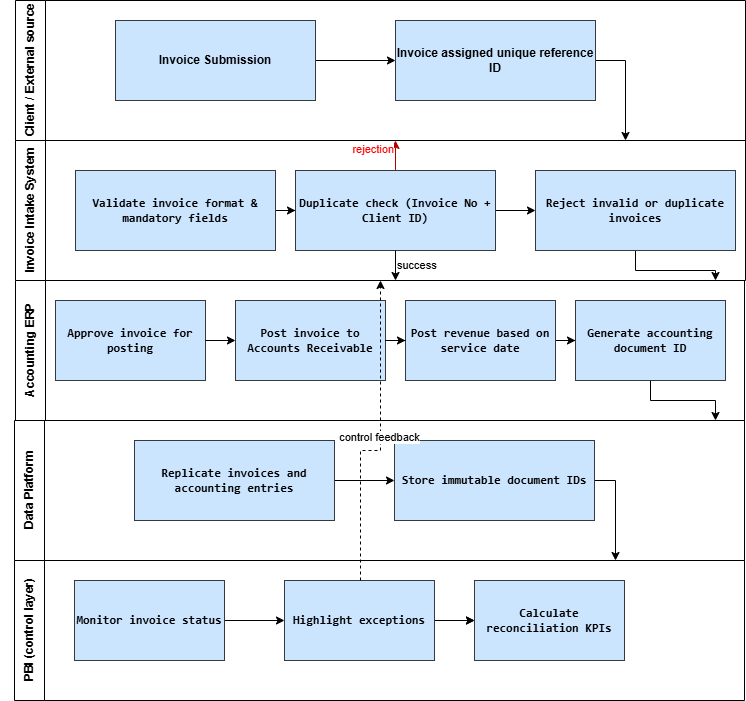

The diagram above was exported from draw.io. Its source (the exported page's mxGraphModel, read from the mxfile embedded in the PNG):
<mxGraphModel dx="1028" dy="611" grid="1" gridSize="10" guides="1" tooltips="1" connect="1" arrows="1" fold="1" page="1" pageScale="1" pageWidth="827" pageHeight="1169" math="0" shadow="0">
  <root>
    <mxCell id="0" />
    <mxCell id="1" parent="0" />
    <mxCell id="dNxyNK7c78bLwvsdeMH5-22" value="&lt;div&gt;Accounting ERP&lt;/div&gt;" style="swimlane;html=1;startSize=30;horizontal=0;" parent="1" vertex="1">
      <mxGeometry x="60" y="300" width="729" height="140" as="geometry" />
    </mxCell>
    <mxCell id="dNxyNK7c78bLwvsdeMH5-34" value="&lt;code data-end=&quot;1424&quot; data-start=&quot;1395&quot;&gt;&lt;b&gt;Approve invoice for posting&lt;/b&gt;&lt;/code&gt;" style="rounded=0;whiteSpace=wrap;html=1;fontFamily=Helvetica;fontSize=12;align=center;fillColor=#cce5ff;strokeColor=#36393d;" parent="dNxyNK7c78bLwvsdeMH5-22" vertex="1">
      <mxGeometry x="40" y="20" width="150" height="80" as="geometry" />
    </mxCell>
    <mxCell id="22R7k9KLGi_GXe09UW-7-31" value="" style="edgeStyle=orthogonalEdgeStyle;rounded=0;orthogonalLoop=1;jettySize=auto;html=1;" edge="1" parent="dNxyNK7c78bLwvsdeMH5-22" source="22R7k9KLGi_GXe09UW-7-23" target="22R7k9KLGi_GXe09UW-7-24">
      <mxGeometry relative="1" as="geometry" />
    </mxCell>
    <mxCell id="22R7k9KLGi_GXe09UW-7-23" value="&lt;code data-end=&quot;1527&quot; data-start=&quot;1487&quot;&gt;&lt;b&gt;Post revenue based on service date&lt;/b&gt;&lt;/code&gt;" style="rounded=0;whiteSpace=wrap;html=1;fillColor=#cce5ff;strokeColor=#36393d;" vertex="1" parent="dNxyNK7c78bLwvsdeMH5-22">
      <mxGeometry x="390" y="20" width="150" height="80" as="geometry" />
    </mxCell>
    <mxCell id="22R7k9KLGi_GXe09UW-7-50" style="edgeStyle=orthogonalEdgeStyle;rounded=0;orthogonalLoop=1;jettySize=auto;html=1;" edge="1" parent="dNxyNK7c78bLwvsdeMH5-22" source="22R7k9KLGi_GXe09UW-7-24">
      <mxGeometry relative="1" as="geometry">
        <mxPoint x="700" y="140" as="targetPoint" />
      </mxGeometry>
    </mxCell>
    <mxCell id="22R7k9KLGi_GXe09UW-7-24" value="&lt;code data-end=&quot;1573&quot; data-start=&quot;1540&quot;&gt;&lt;b&gt;Generate accounting document ID&lt;/b&gt;&lt;/code&gt;" style="rounded=0;whiteSpace=wrap;html=1;fillColor=#cce5ff;strokeColor=#36393d;" vertex="1" parent="dNxyNK7c78bLwvsdeMH5-22">
      <mxGeometry x="560" y="20" width="150" height="80" as="geometry" />
    </mxCell>
    <mxCell id="22R7k9KLGi_GXe09UW-7-22" value="&lt;code data-end=&quot;1474&quot; data-start=&quot;1437&quot;&gt;&lt;b&gt;Post invoice to Accounts Receivable&lt;/b&gt;&lt;/code&gt;" style="rounded=0;whiteSpace=wrap;html=1;fillColor=#cce5ff;strokeColor=#36393d;" vertex="1" parent="dNxyNK7c78bLwvsdeMH5-22">
      <mxGeometry x="220" y="20" width="150" height="80" as="geometry" />
    </mxCell>
    <mxCell id="22R7k9KLGi_GXe09UW-7-29" value="" style="edgeStyle=orthogonalEdgeStyle;rounded=0;orthogonalLoop=1;jettySize=auto;html=1;" edge="1" parent="dNxyNK7c78bLwvsdeMH5-22" source="dNxyNK7c78bLwvsdeMH5-34" target="22R7k9KLGi_GXe09UW-7-22">
      <mxGeometry relative="1" as="geometry" />
    </mxCell>
    <mxCell id="22R7k9KLGi_GXe09UW-7-30" value="" style="edgeStyle=orthogonalEdgeStyle;rounded=0;orthogonalLoop=1;jettySize=auto;html=1;" edge="1" parent="dNxyNK7c78bLwvsdeMH5-22" source="22R7k9KLGi_GXe09UW-7-22" target="22R7k9KLGi_GXe09UW-7-23">
      <mxGeometry relative="1" as="geometry" />
    </mxCell>
    <mxCell id="dNxyNK7c78bLwvsdeMH5-20" value="&lt;div&gt;&lt;font&gt;&lt;span style=&quot;line-height: 510%;&quot;&gt;Client / External source&lt;/span&gt;&lt;/font&gt;&lt;/div&gt;" style="swimlane;html=1;startSize=30;horizontal=0;spacing=2;arcSize=30;" parent="1" vertex="1">
      <mxGeometry x="60" y="20" width="730" height="140" as="geometry" />
    </mxCell>
    <mxCell id="22R7k9KLGi_GXe09UW-7-14" value="" style="edgeStyle=orthogonalEdgeStyle;rounded=0;orthogonalLoop=1;jettySize=auto;html=1;" edge="1" parent="dNxyNK7c78bLwvsdeMH5-20" source="dNxyNK7c78bLwvsdeMH5-24" target="dNxyNK7c78bLwvsdeMH5-30">
      <mxGeometry relative="1" as="geometry" />
    </mxCell>
    <mxCell id="dNxyNK7c78bLwvsdeMH5-24" value="&lt;b&gt;Invoice Submission&lt;/b&gt;" style="rounded=0;whiteSpace=wrap;html=1;fontFamily=Helvetica;fontSize=12;align=center;fillColor=#cce5ff;strokeColor=#36393d;" parent="dNxyNK7c78bLwvsdeMH5-20" vertex="1">
      <mxGeometry x="100" y="20" width="200" height="80" as="geometry" />
    </mxCell>
    <mxCell id="22R7k9KLGi_GXe09UW-7-48" style="edgeStyle=orthogonalEdgeStyle;rounded=0;orthogonalLoop=1;jettySize=auto;html=1;" edge="1" parent="dNxyNK7c78bLwvsdeMH5-20" source="dNxyNK7c78bLwvsdeMH5-30">
      <mxGeometry relative="1" as="geometry">
        <mxPoint x="610" y="140" as="targetPoint" />
      </mxGeometry>
    </mxCell>
    <mxCell id="dNxyNK7c78bLwvsdeMH5-30" value="&lt;b&gt;Invoice assigned unique reference ID&lt;/b&gt;" style="rounded=0;whiteSpace=wrap;html=1;fontFamily=Helvetica;fontSize=12;align=center;fillColor=#cce5ff;strokeColor=#36393d;" parent="dNxyNK7c78bLwvsdeMH5-20" vertex="1">
      <mxGeometry x="380" y="20" width="200" height="80" as="geometry" />
    </mxCell>
    <mxCell id="dNxyNK7c78bLwvsdeMH5-21" value="Invoice Intake System" style="swimlane;html=1;startSize=30;horizontal=0;arcSize=30;" parent="1" vertex="1">
      <mxGeometry x="60" y="160" width="730" height="140" as="geometry" />
    </mxCell>
    <mxCell id="22R7k9KLGi_GXe09UW-7-20" value="" style="edgeStyle=orthogonalEdgeStyle;rounded=0;orthogonalLoop=1;jettySize=auto;html=1;" edge="1" parent="dNxyNK7c78bLwvsdeMH5-21" source="dNxyNK7c78bLwvsdeMH5-26" target="22R7k9KLGi_GXe09UW-7-17">
      <mxGeometry relative="1" as="geometry" />
    </mxCell>
    <mxCell id="dNxyNK7c78bLwvsdeMH5-26" value="&lt;code data-end=&quot;1213&quot; data-start=&quot;1169&quot;&gt;&lt;b&gt;Validate invoice format &amp;amp; mandatory fields&lt;/b&gt;&lt;/code&gt;" style="rounded=0;whiteSpace=wrap;html=1;fontFamily=Helvetica;fontSize=12;align=center;fillColor=#cce5ff;strokeColor=#36393d;" parent="dNxyNK7c78bLwvsdeMH5-21" vertex="1">
      <mxGeometry x="60" y="30" width="200" height="80" as="geometry" />
    </mxCell>
    <mxCell id="22R7k9KLGi_GXe09UW-7-49" style="edgeStyle=orthogonalEdgeStyle;rounded=0;orthogonalLoop=1;jettySize=auto;html=1;" edge="1" parent="dNxyNK7c78bLwvsdeMH5-21" source="22R7k9KLGi_GXe09UW-7-18">
      <mxGeometry relative="1" as="geometry">
        <mxPoint x="700" y="140" as="targetPoint" />
      </mxGeometry>
    </mxCell>
    <mxCell id="22R7k9KLGi_GXe09UW-7-18" value="&lt;code data-end=&quot;1319&quot; data-start=&quot;1281&quot;&gt;&lt;b&gt;Reject invalid or duplicate invoices&lt;/b&gt;&lt;/code&gt;" style="rounded=0;whiteSpace=wrap;html=1;fillColor=#cce5ff;strokeColor=#36393d;" vertex="1" parent="dNxyNK7c78bLwvsdeMH5-21">
      <mxGeometry x="520" y="30" width="200" height="80" as="geometry" />
    </mxCell>
    <mxCell id="22R7k9KLGi_GXe09UW-7-21" value="" style="edgeStyle=orthogonalEdgeStyle;rounded=0;orthogonalLoop=1;jettySize=auto;html=1;" edge="1" parent="dNxyNK7c78bLwvsdeMH5-21" source="22R7k9KLGi_GXe09UW-7-17" target="22R7k9KLGi_GXe09UW-7-18">
      <mxGeometry relative="1" as="geometry" />
    </mxCell>
    <mxCell id="22R7k9KLGi_GXe09UW-7-17" value="&lt;code data-end=&quot;1268&quot; data-start=&quot;1226&quot;&gt;&lt;b&gt;Duplicate check (Invoice No + Client ID)&lt;/b&gt;&lt;/code&gt;" style="rounded=0;whiteSpace=wrap;html=1;fillColor=#cce5ff;strokeColor=#36393d;" vertex="1" parent="dNxyNK7c78bLwvsdeMH5-21">
      <mxGeometry x="280" y="30" width="200" height="80" as="geometry" />
    </mxCell>
    <mxCell id="22R7k9KLGi_GXe09UW-7-46" value="success" style="edgeStyle=orthogonalEdgeStyle;rounded=0;orthogonalLoop=1;jettySize=auto;html=1;align=left;" edge="1" parent="dNxyNK7c78bLwvsdeMH5-21" source="22R7k9KLGi_GXe09UW-7-17">
      <mxGeometry relative="1" as="geometry">
        <mxPoint x="380" y="140" as="targetPoint" />
      </mxGeometry>
    </mxCell>
    <mxCell id="22R7k9KLGi_GXe09UW-7-9" value="PBI (control layer)" style="swimlane;html=1;startSize=30;horizontal=0;" vertex="1" parent="1">
      <mxGeometry x="59" y="580" width="730" height="140" as="geometry" />
    </mxCell>
    <mxCell id="22R7k9KLGi_GXe09UW-7-32" value="" style="edgeStyle=orthogonalEdgeStyle;rounded=0;orthogonalLoop=1;jettySize=auto;html=1;" edge="1" parent="22R7k9KLGi_GXe09UW-7-9" source="22R7k9KLGi_GXe09UW-7-11" target="22R7k9KLGi_GXe09UW-7-27">
      <mxGeometry relative="1" as="geometry" />
    </mxCell>
    <mxCell id="22R7k9KLGi_GXe09UW-7-11" value="&lt;code data-end=&quot;1825&quot; data-start=&quot;1801&quot;&gt;&lt;b&gt;Monitor invoice status&lt;/b&gt;&lt;/code&gt;" style="rounded=0;whiteSpace=wrap;html=1;fontFamily=Helvetica;fontSize=12;align=center;fillColor=#cce5ff;strokeColor=#36393d;" vertex="1" parent="22R7k9KLGi_GXe09UW-7-9">
      <mxGeometry x="60" y="20" width="150" height="80" as="geometry" />
    </mxCell>
    <mxCell id="22R7k9KLGi_GXe09UW-7-28" value="&lt;code data-end=&quot;1906&quot; data-start=&quot;1875&quot;&gt;&lt;b&gt;Calculate reconciliation KPIs&lt;/b&gt;&lt;/code&gt;" style="rounded=0;whiteSpace=wrap;html=1;fillColor=#cce5ff;strokeColor=#36393d;" vertex="1" parent="22R7k9KLGi_GXe09UW-7-9">
      <mxGeometry x="460" y="20" width="150" height="80" as="geometry" />
    </mxCell>
    <mxCell id="22R7k9KLGi_GXe09UW-7-33" value="" style="edgeStyle=orthogonalEdgeStyle;rounded=0;orthogonalLoop=1;jettySize=auto;html=1;" edge="1" parent="22R7k9KLGi_GXe09UW-7-9" source="22R7k9KLGi_GXe09UW-7-27" target="22R7k9KLGi_GXe09UW-7-28">
      <mxGeometry relative="1" as="geometry" />
    </mxCell>
    <mxCell id="22R7k9KLGi_GXe09UW-7-43" value="" style="edgeStyle=orthogonalEdgeStyle;rounded=0;orthogonalLoop=1;jettySize=auto;html=1;" edge="1" parent="22R7k9KLGi_GXe09UW-7-9" source="22R7k9KLGi_GXe09UW-7-27" target="22R7k9KLGi_GXe09UW-7-28">
      <mxGeometry relative="1" as="geometry" />
    </mxCell>
    <mxCell id="22R7k9KLGi_GXe09UW-7-27" value="&lt;code data-end=&quot;1861&quot; data-start=&quot;1839&quot;&gt;&lt;b&gt;Highlight exceptions&lt;/b&gt;&lt;/code&gt;" style="rounded=0;whiteSpace=wrap;html=1;fillColor=#cce5ff;strokeColor=#36393d;" vertex="1" parent="22R7k9KLGi_GXe09UW-7-9">
      <mxGeometry x="270" y="20" width="150" height="80" as="geometry" />
    </mxCell>
    <mxCell id="22R7k9KLGi_GXe09UW-7-5" value="Data Platform" style="swimlane;html=1;startSize=30;horizontal=0;" vertex="1" parent="1">
      <mxGeometry x="59" y="440" width="730" height="140" as="geometry" />
    </mxCell>
    <mxCell id="22R7k9KLGi_GXe09UW-7-26" value="" style="edgeStyle=orthogonalEdgeStyle;rounded=0;orthogonalLoop=1;jettySize=auto;html=1;" edge="1" parent="22R7k9KLGi_GXe09UW-7-5" source="22R7k9KLGi_GXe09UW-7-7" target="22R7k9KLGi_GXe09UW-7-25">
      <mxGeometry relative="1" as="geometry" />
    </mxCell>
    <mxCell id="22R7k9KLGi_GXe09UW-7-7" value="&lt;code data-end=&quot;1681&quot; data-start=&quot;1638&quot;&gt;&lt;b&gt;Replicate invoices and accounting entries&lt;/b&gt;&lt;/code&gt;" style="rounded=0;whiteSpace=wrap;html=1;fontFamily=Helvetica;fontSize=12;align=center;fillColor=#cce5ff;strokeColor=#36393d;" vertex="1" parent="22R7k9KLGi_GXe09UW-7-5">
      <mxGeometry x="120" y="20" width="200" height="80" as="geometry" />
    </mxCell>
    <mxCell id="22R7k9KLGi_GXe09UW-7-51" style="edgeStyle=orthogonalEdgeStyle;rounded=0;orthogonalLoop=1;jettySize=auto;html=1;" edge="1" parent="22R7k9KLGi_GXe09UW-7-5" source="22R7k9KLGi_GXe09UW-7-25">
      <mxGeometry relative="1" as="geometry">
        <mxPoint x="601" y="140" as="targetPoint" />
      </mxGeometry>
    </mxCell>
    <mxCell id="22R7k9KLGi_GXe09UW-7-25" value="&lt;code data-end=&quot;1725&quot; data-start=&quot;1695&quot;&gt;&lt;b&gt;Store immutable document IDs&lt;/b&gt;&lt;/code&gt;" style="rounded=0;whiteSpace=wrap;html=1;fillColor=#cce5ff;strokeColor=#36393d;" vertex="1" parent="22R7k9KLGi_GXe09UW-7-5">
      <mxGeometry x="380" y="20" width="200" height="80" as="geometry" />
    </mxCell>
    <mxCell id="22R7k9KLGi_GXe09UW-7-45" value="rejection&lt;div&gt;&lt;br&gt;&lt;/div&gt;" style="edgeStyle=orthogonalEdgeStyle;rounded=0;orthogonalLoop=1;jettySize=auto;html=1;fontColor=light-dark(#ff0000, #ededed);fillColor=#e51400;strokeColor=#B20000;align=right;" edge="1" parent="1" source="22R7k9KLGi_GXe09UW-7-17">
      <mxGeometry relative="1" as="geometry">
        <mxPoint x="440" y="160" as="targetPoint" />
      </mxGeometry>
    </mxCell>
    <mxCell id="22R7k9KLGi_GXe09UW-7-52" style="edgeStyle=orthogonalEdgeStyle;rounded=0;orthogonalLoop=1;jettySize=auto;html=1;dashed=1;" edge="1" parent="1" source="22R7k9KLGi_GXe09UW-7-27" target="dNxyNK7c78bLwvsdeMH5-21">
      <mxGeometry relative="1" as="geometry">
        <Array as="points">
          <mxPoint x="405" y="470" />
          <mxPoint x="425" y="470" />
        </Array>
      </mxGeometry>
    </mxCell>
    <mxCell id="22R7k9KLGi_GXe09UW-7-54" value="control feedback" style="edgeLabel;html=1;align=center;verticalAlign=middle;resizable=0;points=[];" vertex="1" connectable="0" parent="22R7k9KLGi_GXe09UW-7-52">
      <mxGeometry x="0.0263" y="2" relative="1" as="geometry">
        <mxPoint as="offset" />
      </mxGeometry>
    </mxCell>
  </root>
</mxGraphModel>